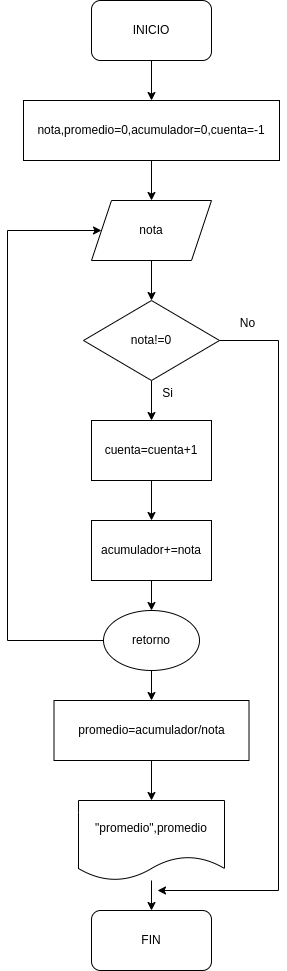

The diagram above was exported from draw.io. Its source (the exported page's mxGraphModel, read from the mxfile embedded in the PNG):
<mxGraphModel dx="1432" dy="868" grid="1" gridSize="10" guides="1" tooltips="1" connect="1" arrows="1" fold="1" page="1" pageScale="1" pageWidth="827" pageHeight="1169" math="0" shadow="0">
  <root>
    <mxCell id="0" />
    <mxCell id="1" parent="0" />
    <mxCell id="MPI1W70TvxJHcYa_s_bR-3" style="edgeStyle=orthogonalEdgeStyle;rounded=0;orthogonalLoop=1;jettySize=auto;html=1;exitX=0.5;exitY=1;exitDx=0;exitDy=0;entryX=0.5;entryY=0;entryDx=0;entryDy=0;" edge="1" parent="1" source="MPI1W70TvxJHcYa_s_bR-1" target="MPI1W70TvxJHcYa_s_bR-2">
      <mxGeometry relative="1" as="geometry" />
    </mxCell>
    <mxCell id="MPI1W70TvxJHcYa_s_bR-1" value="INICIO" style="rounded=1;whiteSpace=wrap;html=1;" vertex="1" parent="1">
      <mxGeometry x="354" y="130" width="120" height="60" as="geometry" />
    </mxCell>
    <mxCell id="MPI1W70TvxJHcYa_s_bR-6" style="edgeStyle=orthogonalEdgeStyle;rounded=0;orthogonalLoop=1;jettySize=auto;html=1;exitX=0.5;exitY=1;exitDx=0;exitDy=0;" edge="1" parent="1" source="MPI1W70TvxJHcYa_s_bR-2" target="MPI1W70TvxJHcYa_s_bR-4">
      <mxGeometry relative="1" as="geometry" />
    </mxCell>
    <mxCell id="MPI1W70TvxJHcYa_s_bR-2" value="nota,promedio=0,acumulador=0,cuenta=-1" style="rounded=0;whiteSpace=wrap;html=1;" vertex="1" parent="1">
      <mxGeometry x="286" y="230" width="256" height="60" as="geometry" />
    </mxCell>
    <mxCell id="MPI1W70TvxJHcYa_s_bR-13" style="edgeStyle=orthogonalEdgeStyle;rounded=0;orthogonalLoop=1;jettySize=auto;html=1;exitX=0.5;exitY=1;exitDx=0;exitDy=0;" edge="1" parent="1" source="MPI1W70TvxJHcYa_s_bR-4" target="MPI1W70TvxJHcYa_s_bR-7">
      <mxGeometry relative="1" as="geometry" />
    </mxCell>
    <mxCell id="MPI1W70TvxJHcYa_s_bR-4" value="nota" style="shape=parallelogram;perimeter=parallelogramPerimeter;whiteSpace=wrap;html=1;fixedSize=1;" vertex="1" parent="1">
      <mxGeometry x="354" y="330" width="120" height="60" as="geometry" />
    </mxCell>
    <mxCell id="MPI1W70TvxJHcYa_s_bR-10" style="edgeStyle=orthogonalEdgeStyle;rounded=0;orthogonalLoop=1;jettySize=auto;html=1;exitX=0.5;exitY=1;exitDx=0;exitDy=0;entryX=0.5;entryY=0;entryDx=0;entryDy=0;" edge="1" parent="1" source="MPI1W70TvxJHcYa_s_bR-7" target="MPI1W70TvxJHcYa_s_bR-9">
      <mxGeometry relative="1" as="geometry" />
    </mxCell>
    <mxCell id="MPI1W70TvxJHcYa_s_bR-22" style="edgeStyle=orthogonalEdgeStyle;rounded=0;orthogonalLoop=1;jettySize=auto;html=1;exitX=1;exitY=0.5;exitDx=0;exitDy=0;" edge="1" parent="1" source="MPI1W70TvxJHcYa_s_bR-7">
      <mxGeometry relative="1" as="geometry">
        <mxPoint x="420" y="1020" as="targetPoint" />
        <Array as="points">
          <mxPoint x="541" y="470" />
        </Array>
      </mxGeometry>
    </mxCell>
    <mxCell id="MPI1W70TvxJHcYa_s_bR-7" value="nota!=0" style="rhombus;whiteSpace=wrap;html=1;" vertex="1" parent="1">
      <mxGeometry x="346" y="430" width="136" height="80" as="geometry" />
    </mxCell>
    <mxCell id="MPI1W70TvxJHcYa_s_bR-12" style="edgeStyle=orthogonalEdgeStyle;rounded=0;orthogonalLoop=1;jettySize=auto;html=1;exitX=0.5;exitY=1;exitDx=0;exitDy=0;" edge="1" parent="1" source="MPI1W70TvxJHcYa_s_bR-9" target="MPI1W70TvxJHcYa_s_bR-11">
      <mxGeometry relative="1" as="geometry" />
    </mxCell>
    <mxCell id="MPI1W70TvxJHcYa_s_bR-9" value="cuenta=cuenta+1" style="rounded=0;whiteSpace=wrap;html=1;" vertex="1" parent="1">
      <mxGeometry x="354" y="550" width="120" height="60" as="geometry" />
    </mxCell>
    <mxCell id="MPI1W70TvxJHcYa_s_bR-16" style="edgeStyle=orthogonalEdgeStyle;rounded=0;orthogonalLoop=1;jettySize=auto;html=1;exitX=0.5;exitY=1;exitDx=0;exitDy=0;entryX=0.5;entryY=0;entryDx=0;entryDy=0;" edge="1" parent="1" source="MPI1W70TvxJHcYa_s_bR-11" target="MPI1W70TvxJHcYa_s_bR-15">
      <mxGeometry relative="1" as="geometry" />
    </mxCell>
    <mxCell id="MPI1W70TvxJHcYa_s_bR-11" value="acumulador+=nota" style="rounded=0;whiteSpace=wrap;html=1;" vertex="1" parent="1">
      <mxGeometry x="354" y="650" width="120" height="60" as="geometry" />
    </mxCell>
    <mxCell id="MPI1W70TvxJHcYa_s_bR-14" value="Si" style="text;html=1;align=center;verticalAlign=middle;resizable=0;points=[];autosize=1;strokeColor=none;fillColor=none;" vertex="1" parent="1">
      <mxGeometry x="415" y="508" width="30" height="30" as="geometry" />
    </mxCell>
    <mxCell id="MPI1W70TvxJHcYa_s_bR-17" style="edgeStyle=orthogonalEdgeStyle;rounded=0;orthogonalLoop=1;jettySize=auto;html=1;exitX=0;exitY=0.5;exitDx=0;exitDy=0;entryX=0;entryY=0.5;entryDx=0;entryDy=0;" edge="1" parent="1" source="MPI1W70TvxJHcYa_s_bR-15" target="MPI1W70TvxJHcYa_s_bR-4">
      <mxGeometry relative="1" as="geometry">
        <Array as="points">
          <mxPoint x="270" y="770" />
          <mxPoint x="270" y="360" />
        </Array>
      </mxGeometry>
    </mxCell>
    <mxCell id="MPI1W70TvxJHcYa_s_bR-19" style="edgeStyle=orthogonalEdgeStyle;rounded=0;orthogonalLoop=1;jettySize=auto;html=1;exitX=0.5;exitY=1;exitDx=0;exitDy=0;entryX=0.5;entryY=0;entryDx=0;entryDy=0;" edge="1" parent="1" source="MPI1W70TvxJHcYa_s_bR-15" target="MPI1W70TvxJHcYa_s_bR-18">
      <mxGeometry relative="1" as="geometry" />
    </mxCell>
    <mxCell id="MPI1W70TvxJHcYa_s_bR-15" value="retorno" style="ellipse;whiteSpace=wrap;html=1;" vertex="1" parent="1">
      <mxGeometry x="366" y="740" width="96" height="60" as="geometry" />
    </mxCell>
    <mxCell id="MPI1W70TvxJHcYa_s_bR-21" style="edgeStyle=orthogonalEdgeStyle;rounded=0;orthogonalLoop=1;jettySize=auto;html=1;exitX=0.5;exitY=1;exitDx=0;exitDy=0;entryX=0.5;entryY=0;entryDx=0;entryDy=0;" edge="1" parent="1" source="MPI1W70TvxJHcYa_s_bR-18" target="MPI1W70TvxJHcYa_s_bR-20">
      <mxGeometry relative="1" as="geometry" />
    </mxCell>
    <mxCell id="MPI1W70TvxJHcYa_s_bR-18" value="promedio=acumulador/nota" style="rounded=0;whiteSpace=wrap;html=1;" vertex="1" parent="1">
      <mxGeometry x="316.5" y="830" width="195" height="60" as="geometry" />
    </mxCell>
    <mxCell id="MPI1W70TvxJHcYa_s_bR-24" style="edgeStyle=orthogonalEdgeStyle;rounded=0;orthogonalLoop=1;jettySize=auto;html=1;entryX=0.5;entryY=0;entryDx=0;entryDy=0;" edge="1" parent="1" source="MPI1W70TvxJHcYa_s_bR-20" target="MPI1W70TvxJHcYa_s_bR-23">
      <mxGeometry relative="1" as="geometry" />
    </mxCell>
    <mxCell id="MPI1W70TvxJHcYa_s_bR-20" value="&quot;promedio&quot;,promedio" style="shape=document;whiteSpace=wrap;html=1;boundedLbl=1;" vertex="1" parent="1">
      <mxGeometry x="341" y="930" width="146" height="80" as="geometry" />
    </mxCell>
    <mxCell id="MPI1W70TvxJHcYa_s_bR-23" value="FIN" style="rounded=1;whiteSpace=wrap;html=1;" vertex="1" parent="1">
      <mxGeometry x="354" y="1040" width="120" height="60" as="geometry" />
    </mxCell>
    <mxCell id="MPI1W70TvxJHcYa_s_bR-25" value="No" style="text;html=1;align=center;verticalAlign=middle;resizable=0;points=[];autosize=1;strokeColor=none;fillColor=none;" vertex="1" parent="1">
      <mxGeometry x="490" y="438" width="40" height="30" as="geometry" />
    </mxCell>
  </root>
</mxGraphModel>